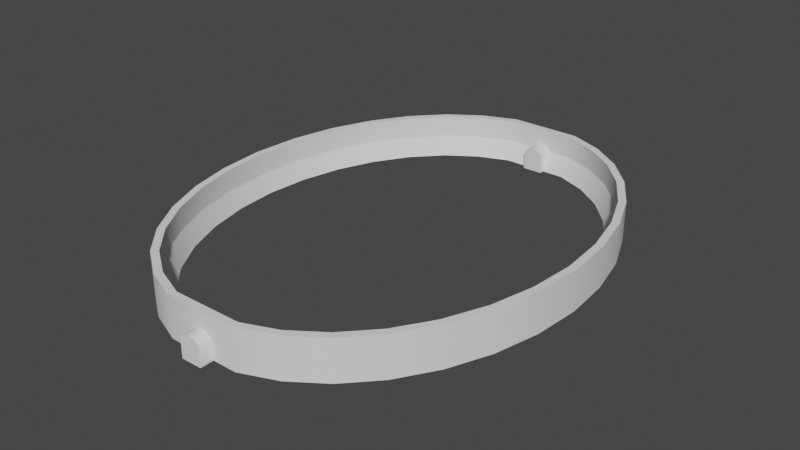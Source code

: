 # Source: CombatArena.blend  (saved by Blender 3.4.6; exported with 4.5.12 LTS)
import bpy
from mathutils import Matrix  # noqa: F401  (used for matrix-valued properties, if any)

bpy.ops.wm.read_factory_settings(use_empty=True)
scene = bpy.context.scene
scene.name = 'Scene'

# ---- collections
col_collection = bpy.data.collections.new('Collection'); scene.collection.children.link(col_collection)

# ---- node groups
ng_auto_smooth = bpy.data.node_groups.new('Auto Smooth', 'GeometryNodeTree')
_s = ng_auto_smooth.interface.new_socket(name='Geometry', in_out='OUTPUT', socket_type='NodeSocketGeometry')
_s = ng_auto_smooth.interface.new_socket(name='Geometry', in_out='INPUT', socket_type='NodeSocketGeometry')
_s = ng_auto_smooth.interface.new_socket(name='Angle', in_out='INPUT', socket_type='NodeSocketFloat')
_s.subtype = 'ANGLE'
_s.min_value = 0.0
_s.max_value = 3.142
ng_auto_smooth.is_modifier = True
_N = ng_auto_smooth.nodes; _L = ng_auto_smooth.links
n0 = _N.new('NodeGroupOutput'); n0.name = 'Group Output'; n0.location = (480, -100)
n1 = _N.new('NodeGroupInput'); n1.name = 'Group Input'; n1.location = (-420, -300)
n2 = _N.new('NodeGroupInput'); n2.name = 'Group Input.001'; n2.location = (-60, -100)
n3 = _N.new('GeometryNodeSetShadeSmooth'); n3.name = 'Set Shade Smooth'; n3.location = (120, -100)
n3.domain = 'EDGE'
n4 = _N.new('GeometryNodeSetShadeSmooth'); n4.name = 'Set Shade Smooth.001'; n4.location = (300, -100)
n5 = _N.new('GeometryNodeInputMeshEdgeAngle'); n5.name = 'Edge Angle'; n5.location = (-420, -220)
n6 = _N.new('GeometryNodeInputEdgeSmooth'); n6.name = 'Is Edge Smooth'; n6.location = (-60, -160)
n7 = _N.new('GeometryNodeInputShadeSmooth'); n7.name = 'Is Face Smooth'; n7.location = (-240, -340)
n8 = _N.new('FunctionNodeBooleanMath'); n8.name = 'Boolean Math'; n8.location = (-60, -220)
n9 = _N.new('FunctionNodeCompare'); n9.name = 'Compare'; n9.location = (-240, -180)
n9.operation = 'LESS_EQUAL'
_L.new(n5.outputs[0], n9.inputs[0])
_L.new(n4.outputs[0], n0.inputs[0])
_L.new(n1.outputs[1], n9.inputs[1])
_L.new(n9.outputs[0], n8.inputs[0])
_L.new(n7.outputs[0], n8.inputs[1])
_L.new(n2.outputs[0], n3.inputs[0])
_L.new(n6.outputs[0], n3.inputs[1])
_L.new(n3.outputs[0], n4.inputs[0])
_L.new(n8.outputs[0], n3.inputs[2])
n0.is_active_output = True

# ---- world
world_world = bpy.data.worlds.new('World'); scene.world = world_world
world_world.use_nodes = True; world_world.node_tree.nodes.clear()
_N = world_world.node_tree.nodes; _L = world_world.node_tree.links
n0 = _N.new('ShaderNodeOutputWorld'); n0.name = 'World Output'; n0.location = (300, 300)
n1 = _N.new('ShaderNodeBackground'); n1.name = 'Background'; n1.location = (10, 300)
n1.inputs[0].default_value = (0.05088, 0.05088, 0.05088, 1.0)
_L.new(n1.outputs[0], n0.inputs[0])
n0.is_active_output = True
world_world.color = (0.05088, 0.05088, 0.05088)
world_world.use_sun_shadow = False
world_world.sun_shadow_jitter_overblur = 0.0

# ---- meshes
me_cylinder = bpy.data.meshes.new('Cylinder')
me_cylinder.from_pydata([(0.2444, 1.605, -0.06274), (0.2444, 1.605, 0.06274), (0.4793, 1.511, -0.06274), (0.4793, 1.511, 0.06274), (0.6959, 1.36, -0.06274), (0.6959, 1.36, 0.06274), (0.8857, 1.157, -0.06274), (0.8857, 1.157, 0.06274), (1.041, 0.9089, -0.06274), (1.041, 0.9089, 0.06274), (1.157, 0.6261, -0.06274), (1.157, 0.6261, 0.06274), (1.228, 0.3192, -0.06274), (1.228, 0.3192, 0.06274), (1.253, -6.822e-09, -0.06274), (1.253, -6.822e-09, 0.06274), (1.228, -0.3192, -0.06274), (1.228, -0.3192, 0.06274), (1.157, -0.6261, -0.06274), (1.157, -0.6261, 0.06274), (1.041, -0.9089, -0.06274), (1.041, -0.9089, 0.06274), (0.8857, -1.157, -0.06274), (0.8857, -1.157, 0.06274), (0.6959, -1.36, -0.06274), (0.6959, -1.36, 0.06274), (0.4793, -1.511, -0.06274), (0.4793, -1.511, 0.06274), (0.2444, -1.605, -0.06274), (0.2444, -1.605, 0.06274), (-0.2444, -1.605, -0.06274), (-0.2444, -1.605, 0.06274), (-0.4793, -1.511, -0.06274), (-0.4793, -1.511, 0.06274), (-0.6959, -1.36, -0.06274), (-0.6959, -1.36, 0.06274), (-0.8857, -1.157, -0.06274), (-0.8857, -1.157, 0.06274), (-1.041, -0.9089, -0.06274), (-1.041, -0.9089, 0.06274), (-1.157, -0.6261, -0.06274), (-1.157, -0.6261, 0.06274), (-1.228, -0.3192, -0.06274), (-1.228, -0.3192, 0.06274), (-1.253, -6.822e-09, -0.06274), (-1.253, -6.822e-09, 0.06274), (-1.228, 0.3192, -0.06274), (-1.228, 0.3192, 0.06274), (-1.157, 0.6261, -0.06274), (-1.157, 0.6261, 0.06274), (-1.041, 0.9089, -0.06274), (-1.041, 0.9089, 0.06274), (-0.8857, 1.157, -0.06274), (-0.8857, 1.157, 0.06274), (-0.6959, 1.36, -0.06274), (-0.6959, 1.36, 0.06274), (-0.4793, 1.511, -0.06274), (-0.4793, 1.511, 0.06274), (-0.2444, 1.605, -0.06274), (-0.2444, 1.605, 0.06274), (0.2239, 1.482, -0.06274), (0.4341, 1.398, -0.06274), (0.6318, 1.26, -0.06274), (0.8061, 1.073, -0.06274), (0.9499, 0.8442, -0.06274), (1.057, 0.5821, -0.06274), (1.123, 0.2969, -0.06274), (1.146, -7.442e-09, -0.06274), (1.123, -0.2969, -0.06274), (1.057, -0.5821, -0.06274), (0.9499, -0.8442, -0.06274), (0.8061, -1.073, -0.06274), (0.6318, -1.26, -0.06274), (0.4341, -1.398, -0.06274), (0.2239, -1.482, -0.06274), (-0.2239, -1.482, -0.06274), (-0.4341, -1.398, -0.06274), (-0.6318, -1.26, -0.06274), (-0.8061, -1.073, -0.06274), (-0.9499, -0.8442, -0.06274), (-1.057, -0.5821, -0.06274), (-1.123, -0.2969, -0.06274), (-1.146, -7.442e-09, -0.06274), (-1.123, 0.2969, -0.06274), (-1.057, 0.5821, -0.06274), (-0.9499, 0.8442, -0.06274), (-0.8061, 1.073, -0.06274), (-0.6318, 1.26, -0.06274), (-0.4341, 1.398, -0.06274), (-0.2239, 1.482, -0.06274), (0.2444, 1.605, 0.2099), (0.4793, 1.511, 0.2099), (0.6959, 1.36, 0.2099), (0.8857, 1.157, 0.2099), (1.041, 0.9089, 0.2099), (1.157, 0.6261, 0.2099), (1.228, 0.3192, 0.2099), (1.253, -6.822e-09, 0.2099), (1.228, -0.3192, 0.2099), (1.157, -0.6261, 0.2099), (1.041, -0.9089, 0.2099), (0.8857, -1.157, 0.2099), (0.6959, -1.36, 0.2099), (0.4793, -1.511, 0.2099), (0.2444, -1.605, 0.2099), (-0.2444, -1.605, 0.2099), (-0.4793, -1.511, 0.2099), (-0.6959, -1.36, 0.2099), (-0.8857, -1.157, 0.2099), (-1.041, -0.9089, 0.2099), (-1.157, -0.6261, 0.2099), (-1.228, -0.3192, 0.2099), (-1.253, -6.822e-09, 0.2099), (-1.228, 0.3192, 0.2099), (-1.157, 0.6261, 0.2099), (-1.041, 0.9089, 0.2099), (-0.8857, 1.157, 0.2099), (-0.6959, 1.36, 0.2099), (-0.4793, 1.511, 0.2099), (-0.2444, 1.605, 0.2099), (0.235, 1.555, 0.2099), (0.4556, 1.467, 0.2099), (0.6631, 1.322, 0.2099), (0.8461, 1.126, 0.2099), (0.997, 0.886, 0.2099), (1.11, 0.6109, 0.2099), (1.179, 0.3116, 0.2099), (1.203, -7.417e-09, 0.2099), (1.179, -0.3116, 0.2099), (1.11, -0.6109, 0.2099), (0.997, -0.886, 0.2099), (0.8461, -1.126, 0.2099), (0.6631, -1.322, 0.2099), (0.4556, -1.467, 0.2099), (0.235, -1.555, 0.2099), (-0.235, -1.555, 0.2099), (-0.4556, -1.467, 0.2099), (-0.6631, -1.322, 0.2099), (-0.8461, -1.126, 0.2099), (-0.997, -0.886, 0.2099), (-1.11, -0.6109, 0.2099), (-1.179, -0.3116, 0.2099), (-1.203, -7.417e-09, 0.2099), (-1.179, 0.3116, 0.2099), (-1.11, 0.6109, 0.2099), (-0.997, 0.886, 0.2099), (-0.8461, 1.126, 0.2099), (-0.6631, 1.322, 0.2099), (-0.4556, 1.467, 0.2099), (-0.235, 1.555, 0.2099), (0.235, 1.555, 0.06875), (0.2345, 1.552, 0.05743), (0.2349, 1.555, 0.06503), (0.2347, 1.554, 0.06089), (0.4547, 1.464, 0.05742), (0.4556, 1.467, 0.06875), (0.4552, 1.466, 0.06089), (0.4555, 1.467, 0.06503), (0.6618, 1.32, 0.05741), (0.6631, 1.322, 0.06875), (0.6624, 1.321, 0.06088), (0.6629, 1.322, 0.06503), (0.8444, 1.124, 0.05739), (0.8461, 1.126, 0.06875), (0.8452, 1.125, 0.06087), (0.8458, 1.126, 0.06503), (0.995, 0.8842, 0.05737), (0.997, 0.886, 0.06875), (0.996, 0.8851, 0.06086), (0.9967, 0.8858, 0.06503), (1.107, 0.6096, 0.05735), (1.11, 0.6109, 0.06875), (1.108, 0.6103, 0.06085), (1.109, 0.6107, 0.06502), (1.177, 0.311, 0.05735), (1.179, 0.3116, 0.06875), (1.178, 0.3113, 0.06085), (1.179, 0.3115, 0.06502), (1.2, -7.418e-09, 0.05734), (1.203, -7.417e-09, 0.06875), (1.201, -7.418e-09, 0.06085), (1.202, -7.418e-09, 0.06502), (1.177, -0.311, 0.05735), (1.179, -0.3116, 0.06875), (1.178, -0.3113, 0.06085), (1.179, -0.3115, 0.06502), (1.107, -0.6096, 0.05735), (1.11, -0.6109, 0.06875), (1.108, -0.6103, 0.06085), (1.109, -0.6107, 0.06502), (0.995, -0.8842, 0.05737), (0.997, -0.886, 0.06875), (0.996, -0.8851, 0.06086), (0.9967, -0.8858, 0.06503), (0.8444, -1.124, 0.05739), (0.8461, -1.126, 0.06875), (0.8452, -1.125, 0.06087), (0.8458, -1.126, 0.06503), (0.6618, -1.32, 0.05741), (0.6631, -1.322, 0.06875), (0.6624, -1.321, 0.06088), (0.6629, -1.322, 0.06503), (0.4547, -1.464, 0.05742), (0.4556, -1.467, 0.06875), (0.4552, -1.466, 0.06089), (0.4555, -1.467, 0.06503), (0.2345, -1.552, 0.05743), (0.235, -1.555, 0.06875), (0.2347, -1.554, 0.06089), (0.2349, -1.555, 0.06503), (-0.2345, -1.552, 0.05743), (-0.235, -1.555, 0.06875), (-0.2347, -1.554, 0.06089), (-0.2349, -1.555, 0.06503), (-0.4547, -1.464, 0.05742), (-0.4556, -1.467, 0.06875), (-0.4552, -1.466, 0.06089), (-0.4555, -1.467, 0.06503), (-0.6618, -1.32, 0.05741), (-0.6631, -1.322, 0.06875), (-0.6624, -1.321, 0.06088), (-0.6629, -1.322, 0.06503), (-0.8444, -1.124, 0.05739), (-0.8461, -1.126, 0.06875), (-0.8452, -1.125, 0.06087), (-0.8458, -1.126, 0.06503), (-0.995, -0.8842, 0.05737), (-0.997, -0.886, 0.06875), (-0.996, -0.8851, 0.06086), (-0.9967, -0.8858, 0.06503), (-1.107, -0.6096, 0.05735), (-1.11, -0.6109, 0.06875), (-1.108, -0.6103, 0.06085), (-1.109, -0.6107, 0.06502), (-1.177, -0.311, 0.05735), (-1.179, -0.3116, 0.06875), (-1.178, -0.3113, 0.06085), (-1.179, -0.3115, 0.06502), (-1.2, -7.418e-09, 0.05734), (-1.203, -7.417e-09, 0.06875), (-1.201, -7.418e-09, 0.06085), (-1.202, -7.418e-09, 0.06502), (-1.177, 0.311, 0.05735), (-1.179, 0.3116, 0.06875), (-1.178, 0.3113, 0.06085), (-1.179, 0.3115, 0.06502), (-1.107, 0.6096, 0.05735), (-1.11, 0.6109, 0.06875), (-1.108, 0.6103, 0.06085), (-1.109, 0.6107, 0.06502), (-0.995, 0.8842, 0.05737), (-0.997, 0.886, 0.06875), (-0.996, 0.8851, 0.06086), (-0.9967, 0.8858, 0.06503), (-0.8444, 1.124, 0.05739), (-0.8461, 1.126, 0.06875), (-0.8452, 1.125, 0.06087), (-0.8458, 1.126, 0.06503), (-0.6618, 1.32, 0.05741), (-0.6631, 1.322, 0.06875), (-0.6624, 1.321, 0.06088), (-0.6629, 1.322, 0.06503), (-0.4547, 1.464, 0.05742), (-0.4556, 1.467, 0.06875), (-0.4552, 1.466, 0.06089), (-0.4555, 1.467, 0.06503), (-0.2345, 1.552, 0.05743), (-0.235, 1.555, 0.06875), (-0.2347, 1.554, 0.06089), (-0.2349, 1.555, 0.06503), (-0.07078, 1.605, 0.05592), (0.07078, 1.605, 0.05592), (0.06537, 1.605, 0.06274), (-0.06537, 1.605, 0.06274), (-0.0699, 1.605, -0.06274), (0.07021, 1.605, -0.06274), (-0.04784, 1.555, 0.08482), (-0.0606, 1.555, 0.06875), (0.0606, 1.555, 0.06875), (0.04784, 1.555, 0.08482), (0.0, 1.555, 0.09924), (-0.04784, 1.605, 0.08482), (0.04784, 1.605, 0.08482), (0.0, 1.605, 0.09924), (0.07021, 1.482, -0.06274), (-0.0699, 1.482, -0.06274), (-0.06959, 1.552, 0.05743), (0.06959, 1.552, 0.05743), (0.06684, 1.554, 0.06089), (-0.06684, 1.554, 0.06089), (0.06355, 1.555, 0.06503), (-0.06355, 1.555, 0.06503), (-0.07078, 1.551, 0.05592), (0.07078, 1.551, 0.05592), (-0.07078, -1.605, 0.05592), (0.07078, -1.605, 0.05592), (0.06537, -1.605, 0.06274), (-0.06537, -1.605, 0.06274), (-0.0699, -1.605, -0.06274), (0.07021, -1.605, -0.06274), (-0.04784, -1.555, 0.08482), (-0.0606, -1.555, 0.06875), (0.0606, -1.555, 0.06875), (0.04784, -1.555, 0.08482), (0.0, -1.555, 0.09924), (-0.0699, -1.482, -0.06274), (0.07021, -1.482, -0.06274), (-0.04784, -1.605, 0.08482), (0.0, -1.605, 0.09924), (0.04784, -1.605, 0.08482), (-0.07078, -1.551, 0.05592), (-0.06959, -1.552, 0.05743), (0.07078, -1.551, 0.05592), (0.06959, -1.552, 0.05743), (-0.06684, -1.554, 0.06089), (0.06684, -1.554, 0.06089), (-0.06355, -1.555, 0.06503), (0.06355, -1.555, 0.06503)], [], [(31, 30, 298, 294, 297), (28, 29, 296, 295, 299), (0, 1, 3, 2), (2, 3, 5, 4), (4, 5, 7, 6), (6, 7, 9, 8), (8, 9, 11, 10), (10, 11, 13, 12), (12, 13, 15, 14), (14, 15, 17, 16), (16, 17, 19, 18), (18, 19, 21, 20), (20, 21, 23, 22), (22, 23, 25, 24), (24, 25, 27, 26), (26, 27, 29, 28), (30, 31, 33, 32), (32, 33, 35, 34), (34, 35, 37, 36), (36, 37, 39, 38), (38, 39, 41, 40), (40, 41, 43, 42), (42, 43, 45, 44), (44, 45, 47, 46), (46, 47, 49, 48), (48, 49, 51, 50), (50, 51, 53, 52), (52, 53, 55, 54), (54, 55, 57, 56), (56, 57, 59, 58), (271, 272, 1, 0, 275), (270, 274, 58, 59, 273), (135, 134, 207, 302, 303, 304, 300, 301, 211), (150, 155, 121, 120), (155, 159, 122, 121), (159, 163, 123, 122), (163, 167, 124, 123), (167, 171, 125, 124), (171, 175, 126, 125), (175, 179, 127, 126), (179, 183, 128, 127), (183, 187, 129, 128), (187, 191, 130, 129), (191, 195, 131, 130), (195, 199, 132, 131), (199, 203, 133, 132), (203, 207, 134, 133), (211, 215, 136, 135), (215, 219, 137, 136), (219, 223, 138, 137), (223, 227, 139, 138), (227, 231, 140, 139), (231, 235, 141, 140), (235, 239, 142, 141), (239, 243, 143, 142), (243, 247, 144, 143), (247, 251, 145, 144), (251, 255, 146, 145), (255, 259, 147, 146), (259, 263, 148, 147), (263, 267, 149, 148), (279, 278, 150, 120, 149, 267, 277, 276, 280), (0, 2, 61, 60), (71, 72, 198, 194), (2, 4, 62, 61), (13, 11, 95, 96), (4, 6, 63, 62), (62, 63, 162, 158), (6, 8, 64, 63), (88, 89, 266, 262), (8, 10, 65, 64), (47, 45, 112, 113), (10, 12, 66, 65), (79, 80, 230, 226), (12, 14, 67, 66), (29, 27, 103, 104), (14, 16, 68, 67), (70, 71, 194, 190), (16, 18, 69, 68), (11, 9, 94, 95), (18, 20, 70, 69), (61, 62, 158, 154), (20, 22, 71, 70), (87, 88, 262, 258), (22, 24, 72, 71), (45, 43, 111, 112), (24, 26, 73, 72), (78, 79, 226, 222), (26, 28, 74, 73), (27, 25, 102, 103), (30, 75, 305, 298), (306, 74, 28, 299), (69, 70, 190, 186), (30, 32, 76, 75), (9, 7, 93, 94), (32, 34, 77, 76), (273, 59, 119, 90, 1, 272, 282, 283, 281), (34, 36, 78, 77), (86, 87, 258, 254), (36, 38, 79, 78), (43, 41, 110, 111), (38, 40, 80, 79), (77, 78, 222, 218), (40, 42, 81, 80), (25, 23, 101, 102), (42, 44, 82, 81), (68, 69, 186, 182), (44, 46, 83, 82), (7, 5, 92, 93), (46, 48, 84, 83), (59, 57, 118, 119), (48, 50, 85, 84), (85, 86, 254, 250), (50, 52, 86, 85), (41, 39, 109, 110), (52, 54, 87, 86), (76, 77, 218, 214), (54, 56, 88, 87), (23, 21, 100, 101), (56, 58, 89, 88), (67, 68, 182, 178), (275, 0, 60, 284), (89, 58, 274, 285), (5, 3, 91, 92), (91, 90, 120, 121), (92, 91, 121, 122), (93, 92, 122, 123), (94, 93, 123, 124), (95, 94, 124, 125), (96, 95, 125, 126), (97, 96, 126, 127), (98, 97, 127, 128), (99, 98, 128, 129), (100, 99, 129, 130), (101, 100, 130, 131), (102, 101, 131, 132), (103, 102, 132, 133), (104, 103, 133, 134), (105, 104, 134, 135), (106, 105, 135, 136), (107, 106, 136, 137), (108, 107, 137, 138), (109, 108, 138, 139), (110, 109, 139, 140), (111, 110, 140, 141), (112, 111, 141, 142), (113, 112, 142, 143), (114, 113, 143, 144), (115, 114, 144, 145), (116, 115, 145, 146), (117, 116, 146, 147), (118, 117, 147, 148), (119, 118, 148, 149), (90, 119, 149, 120), (296, 29, 104, 105, 31, 297, 307, 308, 309), (80, 81, 234, 230), (49, 47, 113, 114), (63, 64, 166, 162), (15, 13, 96, 97), (72, 73, 202, 198), (33, 31, 105, 106), (81, 82, 238, 234), (51, 49, 114, 115), (60, 61, 154, 151), (64, 65, 170, 166), (17, 15, 97, 98), (73, 74, 206, 202), (35, 33, 106, 107), (82, 83, 242, 238), (53, 51, 115, 116), (65, 66, 174, 170), (19, 17, 98, 99), (305, 75, 210, 311, 310), (312, 313, 206, 74, 306), (37, 35, 107, 108), (83, 84, 246, 242), (55, 53, 116, 117), (3, 1, 90, 91), (66, 67, 178, 174), (21, 19, 99, 100), (75, 76, 214, 210), (39, 37, 108, 109), (84, 85, 250, 246), (57, 55, 117, 118), (151, 154, 156, 153), (153, 156, 157, 152), (152, 157, 155, 150), (154, 158, 160, 156), (156, 160, 161, 157), (157, 161, 159, 155), (158, 162, 164, 160), (160, 164, 165, 161), (161, 165, 163, 159), (162, 166, 168, 164), (164, 168, 169, 165), (165, 169, 167, 163), (166, 170, 172, 168), (168, 172, 173, 169), (169, 173, 171, 167), (170, 174, 176, 172), (172, 176, 177, 173), (173, 177, 175, 171), (174, 178, 180, 176), (176, 180, 181, 177), (177, 181, 179, 175), (178, 182, 184, 180), (180, 184, 185, 181), (181, 185, 183, 179), (182, 186, 188, 184), (184, 188, 189, 185), (185, 189, 187, 183), (186, 190, 192, 188), (188, 192, 193, 189), (189, 193, 191, 187), (190, 194, 196, 192), (192, 196, 197, 193), (193, 197, 195, 191), (194, 198, 200, 196), (196, 200, 201, 197), (197, 201, 199, 195), (198, 202, 204, 200), (200, 204, 205, 201), (201, 205, 203, 199), (202, 206, 208, 204), (204, 208, 209, 205), (205, 209, 207, 203), (212, 314, 311, 210), (315, 208, 206, 313), (213, 316, 314, 212), (317, 209, 208, 315), (211, 301, 316, 213), (302, 207, 209, 317), (210, 214, 216, 212), (212, 216, 217, 213), (213, 217, 215, 211), (214, 218, 220, 216), (216, 220, 221, 217), (217, 221, 219, 215), (218, 222, 224, 220), (220, 224, 225, 221), (221, 225, 223, 219), (222, 226, 228, 224), (224, 228, 229, 225), (225, 229, 227, 223), (226, 230, 232, 228), (228, 232, 233, 229), (229, 233, 231, 227), (230, 234, 236, 232), (232, 236, 237, 233), (233, 237, 235, 231), (234, 238, 240, 236), (236, 240, 241, 237), (237, 241, 239, 235), (238, 242, 244, 240), (240, 244, 245, 241), (241, 245, 243, 239), (242, 246, 248, 244), (244, 248, 249, 245), (245, 249, 247, 243), (246, 250, 252, 248), (248, 252, 253, 249), (249, 253, 251, 247), (250, 254, 256, 252), (252, 256, 257, 253), (253, 257, 255, 251), (254, 258, 260, 256), (256, 260, 261, 257), (257, 261, 259, 255), (258, 262, 264, 260), (260, 264, 265, 261), (261, 265, 263, 259), (262, 266, 268, 264), (264, 268, 269, 265), (265, 269, 267, 263), (151, 153, 288, 287), (268, 266, 286, 289), (153, 152, 290, 288), (269, 268, 289, 291), (152, 150, 278, 290), (277, 267, 269, 291), (284, 60, 151, 287, 293), (286, 266, 89, 285, 292), (274, 270, 292, 285), (292, 270, 273, 281, 276, 277, 291, 289, 286), (280, 276, 281, 283), (279, 280, 283, 282), (278, 279, 282, 272, 271, 293, 287, 288, 290), (275, 284, 293, 271), (310, 294, 298, 305), (301, 300, 307, 297, 294, 310, 311, 314, 316), (300, 304, 308, 307), (304, 303, 309, 308), (309, 303, 302, 317, 315, 313, 312, 295, 296), (299, 295, 312, 306)])
me_cylinder.polygons.foreach_set('use_smooth', [True] * 294)
me_cylinder.polygons.foreach_set('material_index', [0, 0, 0, 0, 0, 0, 0, 0, 0, 0, 0, 0, 0, 0, 0, 0, 0, 0, 0, 0, 0, 0, 0, 0, 0, 0, 0, 0, 0, 0, 0, 0, 0, 0, 0, 0, 0, 0, 0, 0, 0, 0, 0, 0, 0, 0, 0, 0, 0, 0, 0, 0, 0, 0, 0, 0, 0, 0, 0, 0, 0, 0, 0, 0, 0, 0, 0, 0, 0, 0, 0, 0, 0, 0, 0, 0, 0, 0, 0, 0, 0, 0, 0, 0, 0, 0, 0, 0, 0, 0, 0, 0, 0, 0, 0, 0, 0, 0, 0, 0, 0, 0, 0, 0, 0, 0, 0, 0, 0, 0, 0, 0, 0, 0, 0, 0, 0, 0, 0, 0, 0, 0, 0, 0, 0, 0, 0, 0, 0, 0, 0, 0, 0, 0, 0, 0, 0, 0, 0, 0, 0, 0, 0, 0, 0, 0, 0, 0, 0, 0, 0, 0, 0, 0, 0, 0, 0, 0, 0, 0, 0, 0, 0, 0, 0, 0, 0, 0, 0, 0, 0, 0, 0, 0, 0, 0, 0, 0, 0, 0, 0, 0, 0, 0, 0, 0, 0, 0, 0, 0, 0, 0, 0, 0, 0, 0, 0, 0, 0, 0, 0, 0, 0, 0, 0, 0, 0, 0, 0, 0, 0, 0, 0, 0, 0, 0, 0, 0, 0, 0, 0, 0, 0, 0, 0, 0, 0, 0, 0, 0, 0, 0, 0, 0, 0, 0, 0, 0, 0, 0, 0, 0, 0, 0, 0, 0, 0, 0, 0, 0, 0, 0, 0, 0, 0, 0, 0, 0, 0, 0, 0, 0, 0, 0, 0, 0, 0, 0, 0, 0, 0, 0, 0, 0, 0, 0, 0, 0, 0, 0, 0, 0, 568, 568, 568, 568, 568, 568, 568, 568, 568, 568, 568, 568])
_uv = me_cylinder.uv_layers.new(name='UVMap')
_uv.uv.foreach_set('vector', [0.8197, 0.6917, 1.0, 0.6917, 1.0, 0.7692, 0.8295, 0.7688, 0.8197, 0.7712, 1.0, 0.9087, 0.8197, 0.9087, 0.8197, 0.8292, 0.8295, 0.8317, 1.0, 0.8314, 1.0, 0.6917, 0.8197, 0.6917, 0.8197, 0.5732, 1.0, 0.5732, 1.0, 0.5732, 0.8197, 0.5732, 0.8197, 0.454, 1.0, 0.454, 1.0, 0.454, 0.8197, 0.454, 0.8197, 0.3388, 1.0, 0.3388, 1.0, 0.3388, 0.8197, 0.3388, 0.8197, 0.2319, 1.0, 0.2319, 1.0, 0.2319, 0.8197, 0.2319, 0.8197, 0.1375, 1.0, 0.1375, 1.0, 0.1375, 0.8197, 0.1375, 0.8197, 0.05919, 1.0, 0.05919, 1.0, 0.05919, 0.8197, 0.05919, 0.8197, 0.0, 1.0, 0.0, 0.5673, 0.0, 0.7664, 0.0, 0.7664, 0.1604, 0.5673, 0.1604, 0.5673, 0.1604, 0.7664, 0.1604, 0.7664, 0.3246, 0.5673, 0.3246, 0.5673, 0.3246, 0.7664, 0.3246, 0.7664, 0.4862, 0.5673, 0.4862, 0.5673, 0.4862, 0.7664, 0.4862, 0.7664, 0.6391, 0.5673, 0.6391, 0.5673, 0.6391, 0.7664, 0.6391, 0.7664, 0.7773, 0.5673, 0.7773, 0.5673, 0.7773, 0.7664, 0.7773, 0.7664, 0.8956, 0.5673, 0.8956, 0.5673, 0.8956, 0.7664, 0.8956, 0.7664, 0.9894, 0.5673, 0.9894, 1.0, 0.6917, 0.8197, 0.6917, 0.8197, 0.5732, 1.0, 0.5732, 1.0, 0.5732, 0.8197, 0.5732, 0.8197, 0.454, 1.0, 0.454, 1.0, 0.454, 0.8197, 0.454, 0.8197, 0.3388, 1.0, 0.3388, 1.0, 0.3388, 0.8197, 0.3388, 0.8197, 0.2319, 1.0, 0.2319, 1.0, 0.2319, 0.8197, 0.2319, 0.8197, 0.1375, 1.0, 0.1375, 1.0, 0.1375, 0.8197, 0.1375, 0.8197, 0.05919, 1.0, 0.05919, 1.0, 0.05919, 0.8197, 0.05919, 0.8197, 0.0, 1.0, 0.0, 1.0, 0.9894, 0.8009, 0.9894, 0.8009, 0.829, 1.0, 0.829, 1.0, 0.829, 0.8009, 0.829, 0.8009, 0.6648, 1.0, 0.6648, 1.0, 0.6648, 0.8009, 0.6648, 0.8009, 0.5032, 1.0, 0.5032, 1.0, 0.5032, 0.8009, 0.5032, 0.8009, 0.3503, 1.0, 0.3503, 1.0, 0.3503, 0.8009, 0.3503, 0.8009, 0.2121, 1.0, 0.2121, 1.0, 0.2121, 0.8009, 0.2121, 0.8009, 0.09379, 1.0, 0.09379, 1.0, 0.09379, 0.8009, 0.09379, 0.8009, 0.0, 1.0, 0.0, 0.8295, 0.7688, 0.8197, 0.7712, 0.8197, 0.6917, 1.0, 0.6917, 1.0, 0.769, 0.8295, 0.8317, 1.0, 0.8313, 1.0, 0.9087, 0.8197, 0.9087, 0.8197, 0.8292, 0.08063, 0.1997, 0.2149, 0.01639, 0.4101, 0.02078, 0.3603, 0.08882, 0.3344, 0.09329, 0.3008, 0.1115, 0.3071, 0.1306, 0.3257, 0.1361, 0.2759, 0.2041, 0.2759, 0.2041, 0.2361, 0.313, 0.04084, 0.3087, 0.08063, 0.1997, 0.2361, 0.313, 0.2151, 0.4316, 0.01983, 0.4272, 0.04084, 0.3087, 0.2151, 0.4316, 0.2146, 0.5538, 0.01937, 0.5494, 0.01983, 0.4272, 0.2146, 0.5538, 0.235, 0.675, 0.03968, 0.6706, 0.01937, 0.5494, 0.235, 0.675, 0.2754, 0.7902, 0.08016, 0.7858, 0.03968, 0.6706, 0.2754, 0.7902, 0.3346, 0.8949, 0.1393, 0.8905, 0.08016, 0.7858, 0.3346, 0.8949, 0.4101, 0.9849, 0.2149, 0.9805, 0.1393, 0.8905, 0.3465, 0.01368, 0.2922, 0.1646, 0.07454, 0.1635, 0.1288, 0.01257, 0.2922, 0.1646, 0.255, 0.3213, 0.03737, 0.3202, 0.07454, 0.1635, 0.255, 0.3213, 0.2364, 0.4776, 0.0187, 0.4765, 0.03737, 0.3202, 0.2364, 0.4776, 0.2368, 0.6273, 0.01917, 0.6262, 0.0187, 0.4765, 0.2368, 0.6273, 0.2562, 0.7646, 0.03857, 0.7635, 0.01917, 0.6262, 0.2562, 0.7646, 0.2936, 0.8842, 0.07595, 0.8831, 0.03857, 0.7635, 0.2936, 0.8842, 0.3465, 0.9806, 0.1288, 0.9795, 0.07595, 0.8831, 0.2759, 0.2041, 0.2361, 0.313, 0.04084, 0.3087, 0.08063, 0.1997, 0.2361, 0.313, 0.2151, 0.4316, 0.01983, 0.4272, 0.04084, 0.3087, 0.2151, 0.4316, 0.2146, 0.5538, 0.01937, 0.5494, 0.01983, 0.4272, 0.2146, 0.5538, 0.235, 0.675, 0.03968, 0.6706, 0.01937, 0.5494, 0.235, 0.675, 0.2754, 0.7902, 0.08016, 0.7858, 0.03968, 0.6706, 0.2754, 0.7902, 0.3346, 0.8949, 0.1393, 0.8905, 0.08016, 0.7858, 0.3346, 0.8949, 0.4101, 0.9849, 0.2149, 0.9805, 0.1393, 0.8905, 0.3465, 0.01368, 0.2922, 0.1646, 0.07454, 0.1635, 0.1288, 0.01257, 0.2922, 0.1646, 0.255, 0.3213, 0.03737, 0.3202, 0.07454, 0.1635, 0.255, 0.3213, 0.2364, 0.4776, 0.0187, 0.4765, 0.03737, 0.3202, 0.2364, 0.4776, 0.2368, 0.6273, 0.01917, 0.6262, 0.0187, 0.4765, 0.2368, 0.6273, 0.2562, 0.7646, 0.03857, 0.7635, 0.01917, 0.6262, 0.2562, 0.7646, 0.2936, 0.8842, 0.07595, 0.8831, 0.03857, 0.7635, 0.2936, 0.8842, 0.3465, 0.9806, 0.1288, 0.9795, 0.07595, 0.8831, 0.3071, 0.1306, 0.3257, 0.1361, 0.2759, 0.2041, 0.08063, 0.1997, 0.2149, 0.01639, 0.4101, 0.02078, 0.3603, 0.08882, 0.3344, 0.09329, 0.3008, 0.1115, 1.0, 0.6917, 1.0, 0.5732, 1.0, 0.576, 1.0, 0.6821, 0.4628, 0.6137, 0.4813, 0.7445, 0.2747, 0.7638, 0.2553, 0.6268, 1.0, 0.5732, 1.0, 0.454, 1.0, 0.4672, 1.0, 0.576, 0.8197, 0.05919, 0.8197, 0.1375, 0.6082, 0.1375, 0.6082, 0.05919, 1.0, 0.454, 1.0, 0.3388, 1.0, 0.3614, 1.0, 0.4672, 0.4224, 0.4396, 0.422, 0.5561, 0.2314, 0.5541, 0.2319, 0.4321, 1.0, 0.3388, 1.0, 0.2319, 1.0, 0.2627, 1.0, 0.3614, 0.5169, 0.8584, 0.5673, 0.9503, 0.3647, 0.9794, 0.312, 0.8831, 1.0, 0.2319, 1.0, 0.1375, 1.0, 0.1752, 1.0, 0.2627, 0.8009, 0.829, 0.8009, 0.9894, 0.5673, 0.9894, 0.5673, 0.829, 1.0, 0.1375, 1.0, 0.05919, 1.0, 0.1025, 1.0, 0.1752, 0.4413, 0.6715, 0.4799, 0.7814, 0.2922, 0.79, 0.2517, 0.675, 1.0, 0.05919, 1.0, 0.0, 1.0, 0.04741, 1.0, 0.1025, 0.7664, 0.9894, 0.7664, 0.8956, 1.0, 0.8956, 1.0, 0.9894, 0.5673, 0.0, 0.5673, 0.1604, 0.5673, 0.1712, 0.5673, 0.02201, 0.4624, 0.471, 0.4628, 0.6137, 0.2553, 0.6268, 0.2549, 0.4774, 0.5673, 0.1604, 0.5673, 0.3246, 0.5673, 0.3238, 0.5673, 0.1712, 0.8197, 0.1375, 0.8197, 0.2319, 0.6082, 0.2319, 0.6082, 0.1375, 0.5673, 0.3246, 0.5673, 0.4862, 0.5673, 0.4736, 0.5673, 0.3238, 0.4424, 0.3267, 0.4224, 0.4396, 0.2319, 0.4321, 0.2528, 0.3138, 0.5673, 0.4862, 0.5673, 0.6391, 0.5673, 0.6147, 0.5673, 0.4736, 0.4813, 0.7445, 0.5169, 0.8584, 0.312, 0.8831, 0.2747, 0.7638, 0.5673, 0.6391, 0.5673, 0.7773, 0.5673, 0.7417, 0.5673, 0.6147, 0.8197, 0.0, 0.8197, 0.05919, 0.6082, 0.05919, 0.6082, 0.0, 0.5673, 0.7773, 0.5673, 0.8956, 0.5673, 0.8497, 0.5673, 0.7417, 0.422, 0.5561, 0.4413, 0.6715, 0.2517, 0.675, 0.2314, 0.5541, 0.5673, 0.8956, 0.5673, 0.9894, 0.5673, 0.9339, 0.5673, 0.8497, 0.7664, 0.8956, 0.7664, 0.7773, 1.0, 0.7773, 1.0, 0.8956, 1.0, 0.6917, 1.0, 0.6821, 1.0, 0.7505, 1.0, 0.7692, 1.0, 0.8128, 1.0, 0.881, 1.0, 0.9087, 1.0, 0.8314, 0.4802, 0.3221, 0.4624, 0.471, 0.2549, 0.4774, 0.2736, 0.3214, 1.0, 0.6917, 1.0, 0.5732, 1.0, 0.576, 1.0, 0.6821, 0.8197, 0.2319, 0.8197, 0.3388, 0.6082, 0.3388, 0.6082, 0.2319, 1.0, 0.5732, 1.0, 0.454, 1.0, 0.4672, 1.0, 0.576, 0.8197, 0.8292, 0.8197, 0.9087, 0.6082, 0.9087, 0.6082, 0.6917, 0.8197, 0.6917, 0.8197, 0.7712, 0.788, 0.779, 0.7672, 0.8002, 0.788, 0.8215, 1.0, 0.454, 1.0, 0.3388, 1.0, 0.3614, 1.0, 0.4672, 0.4628, 0.6137, 0.4813, 0.7445, 0.2747, 0.7638, 0.2553, 0.6268, 1.0, 0.3388, 1.0, 0.2319, 1.0, 0.2627, 1.0, 0.3614, 0.8197, 0.05919, 0.8197, 0.1375, 0.6082, 0.1375, 0.6082, 0.05919, 1.0, 0.2319, 1.0, 0.1375, 1.0, 0.1752, 1.0, 0.2627, 0.4224, 0.4396, 0.422, 0.5561, 0.2314, 0.5541, 0.2319, 0.4321, 1.0, 0.1375, 1.0, 0.05919, 1.0, 0.1025, 1.0, 0.1752, 0.7664, 0.7773, 0.7664, 0.6391, 1.0, 0.6391, 1.0, 0.7773, 1.0, 0.05919, 1.0, 0.0, 1.0, 0.04741, 1.0, 0.1025, 0.5156, 0.1727, 0.4802, 0.3221, 0.2736, 0.3214, 0.3107, 0.165, 1.0, 0.9894, 1.0, 0.829, 1.0, 0.8182, 1.0, 0.9674, 0.8197, 0.3388, 0.8197, 0.454, 0.6082, 0.454, 0.6082, 0.3388, 1.0, 0.829, 1.0, 0.6648, 1.0, 0.6656, 1.0, 0.8182, 0.8009, 0.0, 0.8009, 0.09379, 0.5673, 0.09379, 0.5673, 0.0, 1.0, 0.6648, 1.0, 0.5032, 1.0, 0.5158, 1.0, 0.6656, 0.4624, 0.471, 0.4628, 0.6137, 0.2553, 0.6268, 0.2549, 0.4774, 1.0, 0.5032, 1.0, 0.3503, 1.0, 0.3746, 1.0, 0.5158, 0.8197, 0.1375, 0.8197, 0.2319, 0.6082, 0.2319, 0.6082, 0.1375, 1.0, 0.3503, 1.0, 0.2121, 1.0, 0.2477, 1.0, 0.3746, 0.4424, 0.3267, 0.4224, 0.4396, 0.2319, 0.4321, 0.2528, 0.3138, 1.0, 0.2121, 1.0, 0.09379, 1.0, 0.1397, 1.0, 0.2477, 0.7664, 0.6391, 0.7664, 0.4862, 1.0, 0.4862, 1.0, 0.6391, 1.0, 0.09379, 1.0, 0.0, 1.0, 0.05545, 1.0, 0.1397, 0.5673, 0.02898, 0.5156, 0.1727, 0.3107, 0.165, 0.3649, 0.01438, 1.0, 0.769, 1.0, 0.6917, 1.0, 0.6821, 1.0, 0.7504, 1.0, 0.881, 1.0, 0.9087, 1.0, 0.8313, 1.0, 0.8126, 0.8197, 0.454, 0.8197, 0.5732, 0.6082, 0.5732, 0.6082, 0.454, 0.02245, 0.3065, 0.06498, 0.1907, 0.08063, 0.1997, 0.04084, 0.3087, 0.0005064, 0.4302, 0.02245, 0.3065, 0.04084, 0.3087, 0.01983, 0.4272, 0.0, 0.557, 0.0005064, 0.4302, 0.01983, 0.4272, 0.01937, 0.5494, 0.02095, 0.682, 0.0, 0.557, 0.01937, 0.5494, 0.03968, 0.6706, 0.06255, 0.8005, 0.02095, 0.682, 0.03968, 0.6706, 0.08016, 0.7858, 0.1232, 0.9079, 0.06255, 0.8005, 0.08016, 0.7858, 0.1393, 0.8905, 0.2006, 1.0, 0.1232, 0.9079, 0.1393, 0.8905, 0.2149, 0.9805, 0.0573, 0.1546, 0.1129, 0.0, 0.1288, 0.01257, 0.07454, 0.1635, 0.01918, 0.3153, 0.0573, 0.1546, 0.07454, 0.1635, 0.03737, 0.3202, 0.0, 0.476, 0.01918, 0.3153, 0.03737, 0.3202, 0.0187, 0.4765, 0.0004959, 0.6305, 0.0, 0.476, 0.0187, 0.4765, 0.01917, 0.6262, 0.02065, 0.7728, 0.0004959, 0.6305, 0.01917, 0.6262, 0.03857, 0.7635, 0.05968, 0.8976, 0.02065, 0.7728, 0.03857, 0.7635, 0.07595, 0.8831, 0.1161, 1.0, 0.05968, 0.8976, 0.07595, 0.8831, 0.1288, 0.9795, 0.06498, 0.1907, 0.2046, 0.0, 0.2149, 0.01639, 0.08063, 0.1997, 0.02245, 0.3065, 0.06498, 0.1907, 0.08063, 0.1997, 0.04084, 0.3087, 0.0005064, 0.4302, 0.02245, 0.3065, 0.04084, 0.3087, 0.01983, 0.4272, 0.0, 0.557, 0.0005064, 0.4302, 0.01983, 0.4272, 0.01937, 0.5494, 0.02095, 0.682, 0.0, 0.557, 0.01937, 0.5494, 0.03968, 0.6706, 0.06255, 0.8005, 0.02095, 0.682, 0.03968, 0.6706, 0.08016, 0.7858, 0.1232, 0.9079, 0.06255, 0.8005, 0.08016, 0.7858, 0.1393, 0.8905, 0.2006, 1.0, 0.1232, 0.9079, 0.1393, 0.8905, 0.2149, 0.9805, 0.0573, 0.1546, 0.1129, 0.0, 0.1288, 0.01257, 0.07454, 0.1635, 0.01918, 0.3153, 0.0573, 0.1546, 0.07454, 0.1635, 0.03737, 0.3202, 0.0, 0.476, 0.01918, 0.3153, 0.03737, 0.3202, 0.0187, 0.4765, 0.0004959, 0.6305, 0.0, 0.476, 0.0187, 0.4765, 0.01917, 0.6262, 0.02065, 0.7728, 0.0004959, 0.6305, 0.01917, 0.6262, 0.03857, 0.7635, 0.05968, 0.8976, 0.02065, 0.7728, 0.03857, 0.7635, 0.07595, 0.8831, 0.1161, 1.0, 0.05968, 0.8976, 0.07595, 0.8831, 0.1288, 0.9795, 0.06498, 0.1907, 0.2046, 0.0, 0.2149, 0.01639, 0.08063, 0.1997, 0.8197, 0.8292, 0.8197, 0.9087, 0.6082, 0.9087, 0.6082, 0.6917, 0.8197, 0.6917, 0.8197, 0.7712, 0.788, 0.779, 0.7672, 0.8002, 0.788, 0.8215, 0.4799, 0.7814, 0.5362, 0.8811, 0.3512, 0.8945, 0.2922, 0.79, 0.8009, 0.6648, 0.8009, 0.829, 0.5673, 0.829, 0.5673, 0.6648, 0.422, 0.5561, 0.4413, 0.6715, 0.2517, 0.675, 0.2314, 0.5541, 0.8197, 0.0, 0.8197, 0.05919, 0.6082, 0.05919, 0.6082, 0.0, 0.4813, 0.7445, 0.5169, 0.8584, 0.312, 0.8831, 0.2747, 0.7638, 0.8197, 0.5732, 0.8197, 0.6917, 0.6082, 0.6917, 0.6082, 0.5732, 0.5362, 0.8811, 0.6082, 0.9668, 0.4266, 0.9843, 0.3512, 0.8945, 0.8009, 0.5032, 0.8009, 0.6648, 0.5673, 0.6648, 0.5673, 0.5032, 0.4803, 0.2229, 0.4424, 0.3267, 0.2528, 0.3138, 0.2925, 0.2051, 0.4413, 0.6715, 0.4799, 0.7814, 0.2922, 0.79, 0.2517, 0.675, 0.7664, 0.1604, 0.7664, 0.0, 1.0, 0.0, 1.0, 0.1604, 0.5169, 0.8584, 0.5673, 0.9503, 0.3647, 0.9794, 0.312, 0.8831, 0.8197, 0.454, 0.8197, 0.5732, 0.6082, 0.5732, 0.6082, 0.454, 0.5673, 0.02898, 0.5156, 0.1727, 0.3107, 0.165, 0.3649, 0.01438, 0.8009, 0.3503, 0.8009, 0.5032, 0.5673, 0.5032, 0.5673, 0.3503, 0.4799, 0.7814, 0.5362, 0.8811, 0.3512, 0.8945, 0.2922, 0.79, 0.7664, 0.3246, 0.7664, 0.1604, 1.0, 0.1604, 1.0, 0.3246, 0.5243, 0.1628, 0.4803, 0.2229, 0.2925, 0.2051, 0.3396, 0.1408, 0.3416, 0.1415, 0.382, 0.08627, 0.3794, 0.08646, 0.4265, 0.02212, 0.6082, 0.04822, 0.5643, 0.1082, 0.8197, 0.3388, 0.8197, 0.454, 0.6082, 0.454, 0.6082, 0.3388, 0.5156, 0.1727, 0.4802, 0.3221, 0.2736, 0.3214, 0.3107, 0.165, 0.8009, 0.2121, 0.8009, 0.3503, 0.5673, 0.3503, 0.5673, 0.2121, 0.8197, 0.5732, 0.8197, 0.6917, 0.6082, 0.6917, 0.6082, 0.5732, 0.5362, 0.8811, 0.6082, 0.9668, 0.4266, 0.9843, 0.3512, 0.8945, 0.7664, 0.4862, 0.7664, 0.3246, 1.0, 0.3246, 1.0, 0.4862, 0.4803, 0.2229, 0.4424, 0.3267, 0.2528, 0.3138, 0.2925, 0.2051, 0.8197, 0.2319, 0.8197, 0.3388, 0.6082, 0.3388, 0.6082, 0.2319, 0.4802, 0.3221, 0.4624, 0.471, 0.2549, 0.4774, 0.2736, 0.3214, 0.8009, 0.09379, 0.8009, 0.2121, 0.5673, 0.2121, 0.5673, 0.09379, 0.2925, 0.2051, 0.2528, 0.3138, 0.2475, 0.3135, 0.2872, 0.2047, 0.2872, 0.2047, 0.2475, 0.3135, 0.2414, 0.3132, 0.2812, 0.2043, 0.2812, 0.2043, 0.2414, 0.3132, 0.2361, 0.313, 0.2759, 0.2041, 0.2528, 0.3138, 0.2319, 0.4321, 0.2265, 0.4319, 0.2475, 0.3135, 0.2475, 0.3135, 0.2265, 0.4319, 0.2204, 0.4317, 0.2414, 0.3132, 0.2414, 0.3132, 0.2204, 0.4317, 0.2151, 0.4316, 0.2361, 0.313, 0.2319, 0.4321, 0.2314, 0.5541, 0.2261, 0.554, 0.2265, 0.4319, 0.2265, 0.4319, 0.2261, 0.554, 0.2199, 0.5539, 0.2204, 0.4317, 0.2204, 0.4317, 0.2199, 0.5539, 0.2146, 0.5538, 0.2151, 0.4316, 0.2314, 0.5541, 0.2517, 0.675, 0.2464, 0.6751, 0.2261, 0.554, 0.2261, 0.554, 0.2464, 0.6751, 0.2402, 0.675, 0.2199, 0.5539, 0.2199, 0.5539, 0.2402, 0.675, 0.235, 0.675, 0.2146, 0.5538, 0.2517, 0.675, 0.2922, 0.79, 0.2868, 0.7902, 0.2464, 0.6751, 0.2464, 0.6751, 0.2868, 0.7902, 0.2807, 0.7903, 0.2402, 0.675, 0.2402, 0.675, 0.2807, 0.7903, 0.2754, 0.7902, 0.235, 0.675, 0.2922, 0.79, 0.3512, 0.8945, 0.3459, 0.8948, 0.2868, 0.7902, 0.2868, 0.7902, 0.3459, 0.8948, 0.3399, 0.8949, 0.2807, 0.7903, 0.2807, 0.7903, 0.3399, 0.8949, 0.3346, 0.8949, 0.2754, 0.7902, 0.3512, 0.8945, 0.4266, 0.9843, 0.4214, 0.9846, 0.3459, 0.8948, 0.3459, 0.8948, 0.4214, 0.9846, 0.4154, 0.9849, 0.3399, 0.8949, 0.3399, 0.8949, 0.4154, 0.9849, 0.4101, 0.9849, 0.3346, 0.8949, 0.3649, 0.01438, 0.3107, 0.165, 0.3048, 0.1648, 0.3591, 0.01405, 0.3591, 0.01405, 0.3048, 0.1648, 0.2981, 0.1646, 0.3523, 0.01379, 0.3523, 0.01379, 0.2981, 0.1646, 0.2922, 0.1646, 0.3465, 0.01368, 0.3107, 0.165, 0.2736, 0.3214, 0.2677, 0.3213, 0.3048, 0.1648, 0.3048, 0.1648, 0.2677, 0.3213, 0.2609, 0.3213, 0.2981, 0.1646, 0.2981, 0.1646, 0.2609, 0.3213, 0.255, 0.3213, 0.2922, 0.1646, 0.2736, 0.3214, 0.2549, 0.4774, 0.249, 0.4775, 0.2677, 0.3213, 0.2677, 0.3213, 0.249, 0.4775, 0.2422, 0.4776, 0.2609, 0.3213, 0.2609, 0.3213, 0.2422, 0.4776, 0.2364, 0.4776, 0.255, 0.3213, 0.2549, 0.4774, 0.2553, 0.6268, 0.2495, 0.6271, 0.249, 0.4775, 0.249, 0.4775, 0.2495, 0.6271, 0.2427, 0.6273, 0.2422, 0.4776, 0.2422, 0.4776, 0.2427, 0.6273, 0.2368, 0.6273, 0.2364, 0.4776, 0.2553, 0.6268, 0.2747, 0.7638, 0.2689, 0.7642, 0.2495, 0.6271, 0.2495, 0.6271, 0.2689, 0.7642, 0.2621, 0.7645, 0.2427, 0.6273, 0.2427, 0.6273, 0.2621, 0.7645, 0.2562, 0.7646, 0.2368, 0.6273, 0.2747, 0.7638, 0.312, 0.8831, 0.3062, 0.8837, 0.2689, 0.7642, 0.2689, 0.7642, 0.3062, 0.8837, 0.2995, 0.8841, 0.2621, 0.7645, 0.2621, 0.7645, 0.2995, 0.8841, 0.2936, 0.8842, 0.2562, 0.7646, 0.312, 0.8831, 0.3647, 0.9794, 0.359, 0.98, 0.3062, 0.8837, 0.3062, 0.8837, 0.359, 0.98, 0.3523, 0.9805, 0.2995, 0.8841, 0.2995, 0.8841, 0.3523, 0.9805, 0.3465, 0.9806, 0.2936, 0.8842, 0.2872, 0.2047, 0.3352, 0.1392, 0.3396, 0.1408, 0.2925, 0.2051, 0.3734, 0.08703, 0.4213, 0.02152, 0.4265, 0.02212, 0.3794, 0.08646, 0.2812, 0.2043, 0.3301, 0.1375, 0.3352, 0.1392, 0.2872, 0.2047, 0.3664, 0.08789, 0.4154, 0.02103, 0.4213, 0.02152, 0.3734, 0.08703, 0.2759, 0.2041, 0.3257, 0.1361, 0.3301, 0.1375, 0.2812, 0.2043, 0.3603, 0.08882, 0.4101, 0.02078, 0.4154, 0.02103, 0.3664, 0.08789, 0.2925, 0.2051, 0.2528, 0.3138, 0.2475, 0.3135, 0.2872, 0.2047, 0.2872, 0.2047, 0.2475, 0.3135, 0.2414, 0.3132, 0.2812, 0.2043, 0.2812, 0.2043, 0.2414, 0.3132, 0.2361, 0.313, 0.2759, 0.2041, 0.2528, 0.3138, 0.2319, 0.4321, 0.2265, 0.4319, 0.2475, 0.3135, 0.2475, 0.3135, 0.2265, 0.4319, 0.2204, 0.4317, 0.2414, 0.3132, 0.2414, 0.3132, 0.2204, 0.4317, 0.2151, 0.4316, 0.2361, 0.313, 0.2319, 0.4321, 0.2314, 0.5541, 0.2261, 0.554, 0.2265, 0.4319, 0.2265, 0.4319, 0.2261, 0.554, 0.2199, 0.5539, 0.2204, 0.4317, 0.2204, 0.4317, 0.2199, 0.5539, 0.2146, 0.5538, 0.2151, 0.4316, 0.2314, 0.5541, 0.2517, 0.675, 0.2464, 0.6751, 0.2261, 0.554, 0.2261, 0.554, 0.2464, 0.6751, 0.2402, 0.675, 0.2199, 0.5539, 0.2199, 0.5539, 0.2402, 0.675, 0.235, 0.675, 0.2146, 0.5538, 0.2517, 0.675, 0.2922, 0.79, 0.2868, 0.7902, 0.2464, 0.6751, 0.2464, 0.6751, 0.2868, 0.7902, 0.2807, 0.7903, 0.2402, 0.675, 0.2402, 0.675, 0.2807, 0.7903, 0.2754, 0.7902, 0.235, 0.675, 0.2922, 0.79, 0.3512, 0.8945, 0.3459, 0.8948, 0.2868, 0.7902, 0.2868, 0.7902, 0.3459, 0.8948, 0.3399, 0.8949, 0.2807, 0.7903, 0.2807, 0.7903, 0.3399, 0.8949, 0.3346, 0.8949, 0.2754, 0.7902, 0.3512, 0.8945, 0.4266, 0.9843, 0.4214, 0.9846, 0.3459, 0.8948, 0.3459, 0.8948, 0.4214, 0.9846, 0.4154, 0.9849, 0.3399, 0.8949, 0.3399, 0.8949, 0.4154, 0.9849, 0.4101, 0.9849, 0.3346, 0.8949, 0.3649, 0.01438, 0.3107, 0.165, 0.3048, 0.1648, 0.3591, 0.01405, 0.3591, 0.01405, 0.3048, 0.1648, 0.2981, 0.1646, 0.3523, 0.01379, 0.3523, 0.01379, 0.2981, 0.1646, 0.2922, 0.1646, 0.3465, 0.01368, 0.3107, 0.165, 0.2736, 0.3214, 0.2677, 0.3213, 0.3048, 0.1648, 0.3048, 0.1648, 0.2677, 0.3213, 0.2609, 0.3213, 0.2981, 0.1646, 0.2981, 0.1646, 0.2609, 0.3213, 0.255, 0.3213, 0.2922, 0.1646, 0.2736, 0.3214, 0.2549, 0.4774, 0.249, 0.4775, 0.2677, 0.3213, 0.2677, 0.3213, 0.249, 0.4775, 0.2422, 0.4776, 0.2609, 0.3213, 0.2609, 0.3213, 0.2422, 0.4776, 0.2364, 0.4776, 0.255, 0.3213, 0.2549, 0.4774, 0.2553, 0.6268, 0.2495, 0.6271, 0.249, 0.4775, 0.249, 0.4775, 0.2495, 0.6271, 0.2427, 0.6273, 0.2422, 0.4776, 0.2422, 0.4776, 0.2427, 0.6273, 0.2368, 0.6273, 0.2364, 0.4776, 0.2553, 0.6268, 0.2747, 0.7638, 0.2689, 0.7642, 0.2495, 0.6271, 0.2495, 0.6271, 0.2689, 0.7642, 0.2621, 0.7645, 0.2427, 0.6273, 0.2427, 0.6273, 0.2621, 0.7645, 0.2562, 0.7646, 0.2368, 0.6273, 0.2747, 0.7638, 0.312, 0.8831, 0.3062, 0.8837, 0.2689, 0.7642, 0.2689, 0.7642, 0.3062, 0.8837, 0.2995, 0.8841, 0.2621, 0.7645, 0.2621, 0.7645, 0.2995, 0.8841, 0.2936, 0.8842, 0.2562, 0.7646, 0.312, 0.8831, 0.3647, 0.9794, 0.359, 0.98, 0.3062, 0.8837, 0.3062, 0.8837, 0.359, 0.98, 0.3523, 0.9805, 0.2995, 0.8841, 0.2995, 0.8841, 0.3523, 0.9805, 0.3465, 0.9806, 0.2936, 0.8842, 0.2925, 0.2051, 0.2872, 0.2047, 0.3352, 0.1392, 0.3396, 0.1408, 0.4213, 0.02152, 0.4265, 0.02212, 0.3794, 0.08646, 0.3734, 0.08703, 0.2872, 0.2047, 0.2812, 0.2043, 0.3301, 0.1375, 0.3352, 0.1392, 0.4154, 0.02103, 0.4213, 0.02152, 0.3734, 0.08703, 0.3664, 0.08789, 0.2812, 0.2043, 0.2759, 0.2041, 0.3257, 0.1361, 0.3301, 0.1375, 0.3603, 0.08882, 0.4101, 0.02078, 0.4154, 0.02103, 0.3664, 0.08789, 0.5242, 0.163, 0.4803, 0.2229, 0.2925, 0.2051, 0.3396, 0.1408, 0.3416, 0.1415, 0.3794, 0.08646, 0.4265, 0.02212, 0.6082, 0.04822, 0.5642, 0.1083, 0.382, 0.08627, 0.8674, 0.832, 0.75, 0.832, 0.75, 0.7098, 0.8674, 0.55, 0.75, 0.7098, 0.75, 0.832, 0.7205, 0.832, 0.625, 0.832, 0.625, 0.719, 0.6945, 0.719, 0.7106, 0.718, 0.7285, 0.7154, 0.7435, 0.7118, 0.5, 0.719, 0.625, 0.719, 0.625, 0.832, 0.5, 0.832, 0.375, 0.719, 0.5, 0.719, 0.5, 0.832, 0.375, 0.832, 0.3055, 0.719, 0.375, 0.719, 0.375, 0.832, 0.2795, 0.832, 0.25, 0.832, 0.25, 0.7098, 0.2565, 0.7118, 0.2715, 0.7154, 0.2894, 0.718, 0.1324, 0.832, 0.1324, 0.55, 0.25, 0.7098, 0.25, 0.832, 0.75, 0.8125, 0.75, 0.6903, 0.8674, 0.6903, 0.8674, 0.9723, 0.6945, 0.8033, 0.625, 0.8033, 0.625, 0.6903, 0.7205, 0.6903, 0.75, 0.6903, 0.75, 0.8125, 0.7435, 0.8105, 0.7285, 0.8069, 0.7106, 0.8043, 0.625, 0.8033, 0.5, 0.8033, 0.5, 0.6903, 0.625, 0.6903, 0.5, 0.8033, 0.375, 0.8033, 0.375, 0.6903, 0.5, 0.6903, 0.375, 0.6903, 0.375, 0.8033, 0.3055, 0.8033, 0.2894, 0.8043, 0.2715, 0.8069, 0.2565, 0.8105, 0.25, 0.8125, 0.25, 0.6903, 0.2795, 0.6903, 0.1324, 0.6903, 0.25, 0.6903, 0.25, 0.8125, 0.1324, 0.9723])
me_cylinder.update()
me_cylinder_001 = bpy.data.meshes.new('Cylinder.001')
me_cylinder_001.from_pydata([(0.7038, 0.7099, -0.5), (0.7038, 0.7099, 0.5), (0.7132, -0.5635, -0.5), (0.7132, -0.5635, 0.5), (0.482, -0.8546, -0.5), (0.482, -0.8546, 0.5), (0.0, -1.0, -0.5), (0.0, -1.0, 0.5), (-0.482, -0.8546, -0.5), (-0.482, -0.8546, 0.5), (-0.7132, -0.5635, -0.5), (-0.7132, -0.5635, 0.5), (-0.7071, 0.7071, -0.5), (-0.7071, 0.7071, 0.5)], [], [(0, 1, 3, 2), (2, 3, 5, 4), (4, 5, 7, 6), (6, 7, 9, 8), (8, 9, 11, 10), (1, 13, 11, 9, 7, 5, 3), (10, 11, 13, 12), (12, 13, 1, 0), (0, 2, 4, 6, 8, 10, 12)])
me_cylinder_001.polygons.foreach_set('use_smooth', [True] * 9)
_uv = me_cylinder_001.uv_layers.new(name='UVMap')
_uv.uv.foreach_set('vector', [0.875, 0.5, 0.875, 1.0, 0.75, 1.0, 0.75, 0.5, 0.75, 0.5, 0.75, 1.0, 0.625, 1.0, 0.625, 0.5, 0.625, 0.5, 0.625, 1.0, 0.5, 1.0, 0.5, 0.5, 0.5, 0.5, 0.5, 1.0, 0.375, 1.0, 0.375, 0.5, 0.375, 0.5, 0.375, 1.0, 0.25, 1.0, 0.25, 0.5, 0.25, 0.49, 0.08029, 0.4197, 0.01, 0.25, 0.08029, 0.08029, 0.25, 0.01, 0.4197, 0.08029, 0.49, 0.25, 0.25, 0.5, 0.25, 1.0, 0.125, 1.0, 0.125, 0.5, 0.125, 0.5, 0.125, 1.0, 0.0, 1.0, 0.0, 0.5, 0.9197, 0.4197, 0.99, 0.25, 0.9197, 0.08029, 0.75, 0.01, 0.5803, 0.08029, 0.51, 0.25, 0.5803, 0.4197])
me_cylinder_001.update()
me_cylinder_002 = bpy.data.meshes.new('Cylinder.002')
me_cylinder_002.from_pydata([(0.7038, 0.7099, -0.5), (0.7038, 0.7099, 0.5), (0.7132, -0.5635, -0.5), (0.7132, -0.5635, 0.5), (0.482, -0.8546, -0.5), (0.482, -0.8546, 0.5), (0.0, -1.0, -0.5), (0.0, -1.0, 0.5), (-0.482, -0.8546, -0.5), (-0.482, -0.8546, 0.5), (-0.7132, -0.5635, -0.5), (-0.7132, -0.5635, 0.5), (-0.7071, 0.7071, -0.5), (-0.7071, 0.7071, 0.5)], [], [(0, 1, 3, 2), (2, 3, 5, 4), (4, 5, 7, 6), (6, 7, 9, 8), (8, 9, 11, 10), (1, 13, 11, 9, 7, 5, 3), (10, 11, 13, 12), (12, 13, 1, 0), (0, 2, 4, 6, 8, 10, 12)])
me_cylinder_002.polygons.foreach_set('use_smooth', [True] * 9)
_uv = me_cylinder_002.uv_layers.new(name='UVMap')
_uv.uv.foreach_set('vector', [0.875, 0.5, 0.875, 1.0, 0.75, 1.0, 0.75, 0.5, 0.75, 0.5, 0.75, 1.0, 0.625, 1.0, 0.625, 0.5, 0.625, 0.5, 0.625, 1.0, 0.5, 1.0, 0.5, 0.5, 0.5, 0.5, 0.5, 1.0, 0.375, 1.0, 0.375, 0.5, 0.375, 0.5, 0.375, 1.0, 0.25, 1.0, 0.25, 0.5, 0.25, 0.49, 0.08029, 0.4197, 0.01, 0.25, 0.08029, 0.08029, 0.25, 0.01, 0.4197, 0.08029, 0.49, 0.25, 0.25, 0.5, 0.25, 1.0, 0.125, 1.0, 0.125, 0.5, 0.125, 0.5, 0.125, 1.0, 0.0, 1.0, 0.0, 0.5, 0.9197, 0.4197, 0.99, 0.25, 0.9197, 0.08029, 0.75, 0.01, 0.5803, 0.08029, 0.51, 0.25, 0.5803, 0.4197])
me_cylinder_002.update()

# ---- objects
ob_cylinder = bpy.data.objects.new('Cylinder', me_cylinder)
ob_cylinder_001 = bpy.data.objects.new('Cylinder.001', me_cylinder_001)
ob_cylinder_002 = bpy.data.objects.new('Cylinder.002', me_cylinder_002)

# ---- transforms, parenting, visibility, modifiers, constraints
ob_cylinder.location = (0.0, 0.0, 0.0)
_m = ob_cylinder.modifiers.new('Auto Smooth', 'NODES')
_m.node_group = ng_auto_smooth
_gi = [s.identifier for s in ng_auto_smooth.interface.items_tree if s.item_type == 'SOCKET' and s.in_out == 'INPUT']
_m[_gi[1]] = 1.309  # Angle
ob_cylinder_001.location = (0.0, 1.569, 0.0)
ob_cylinder_001.rotation_euler = (1.571, -0.0, 0.0)
ob_cylinder_001.scale = (-0.09924, -0.09924, -0.2172)
_m = ob_cylinder_001.modifiers.new('Auto Smooth', 'NODES')
_m.node_group = ng_auto_smooth
_gi = [s.identifier for s in ng_auto_smooth.interface.items_tree if s.item_type == 'SOCKET' and s.in_out == 'INPUT']
_m[_gi[1]] = 0.7854  # Angle
ob_cylinder_002.location = (0.0, -1.579, 0.0)
ob_cylinder_002.rotation_euler = (1.571, -0.0, 0.0)
ob_cylinder_002.scale = (-0.09924, -0.09924, -0.2172)
_m = ob_cylinder_002.modifiers.new('Auto Smooth', 'NODES')
_m.node_group = ng_auto_smooth
_gi = [s.identifier for s in ng_auto_smooth.interface.items_tree if s.item_type == 'SOCKET' and s.in_out == 'INPUT']
_m[_gi[1]] = 0.7854  # Angle

# ---- collection membership
col_collection.objects.link(ob_cylinder)
col_collection.objects.link(ob_cylinder_001)
col_collection.objects.link(ob_cylinder_002)

# ---- scene / render settings (as saved in the file)
scene.frame_start = 1; scene.frame_end = 250; scene.frame_set(5)
scene.render.engine = 'BLENDER_EEVEE_NEXT'
scene.cycles.sampling_pattern = 'TABULATED_SOBOL'
scene.cycles.use_light_tree = False
scene.view_settings.view_transform = 'Filmic'
bpy.context.view_layer.update()

# ---- added for rendering (the .blend has no active camera and no usable light): camera, sun
cam_auto = bpy.data.cameras.new('AutoCamera')
cam_auto.lens = 50.0
cam_auto.sensor_width = 36.0
cam_auto.clip_end = 1000.0
ob_auto_camera = bpy.data.objects.new('AutoCamera', cam_auto)
scene.collection.objects.link(ob_auto_camera)
ob_auto_camera.location = (3.88979, -4.67259, 3.18156)
ob_auto_camera.rotation_euler = (1.09748, -7.21219e-08, 0.694738)
scene.camera = ob_auto_camera
light_auto_sun = bpy.data.lights.new('AutoSun', 'SUN')
light_auto_sun.energy = 3.0
light_auto_sun.angle = 0.0523599
ob_auto_sun = bpy.data.objects.new('AutoSun', light_auto_sun)
scene.collection.objects.link(ob_auto_sun)
ob_auto_sun.rotation_euler = (0.872665, 0.174533, 0.523599)
bpy.context.view_layer.update()
